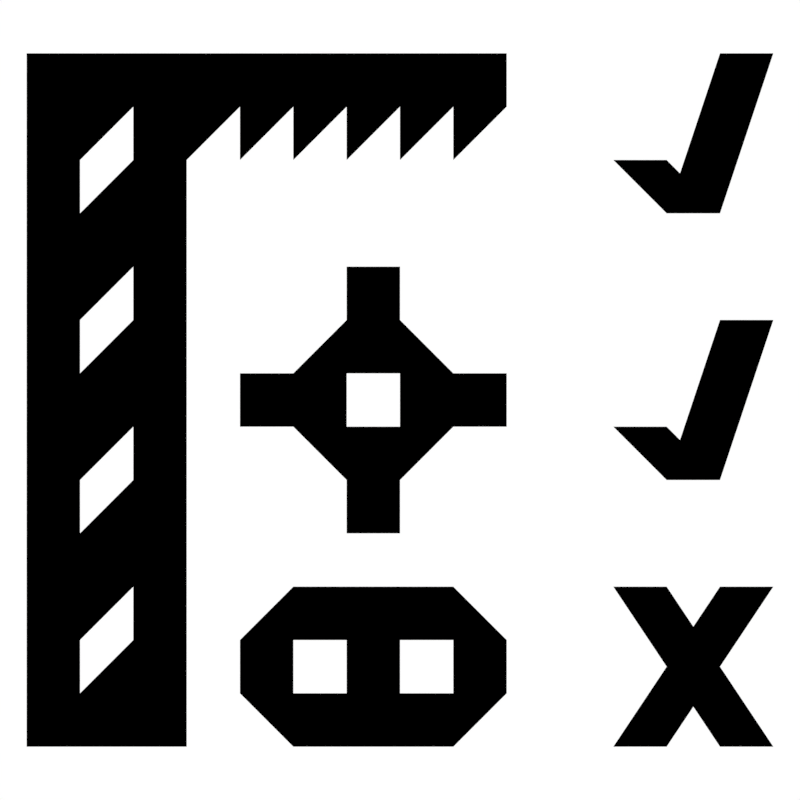 # Source: SimulationStep.blend  (saved by Blender 2.79.0; exported with 4.5.12 LTS)
import bpy
from mathutils import Matrix  # noqa: F401  (used for matrix-valued properties, if any)

bpy.ops.wm.read_factory_settings(use_empty=True)
scene = bpy.context.scene
scene.name = 'Scene'

# ---- collections
col_collection_1 = bpy.data.collections.new('Collection 1'); scene.collection.children.link(col_collection_1)

# ---- materials (node trees are filled in below, after node groups)
mat_material = bpy.data.materials.new('Material')
mat_material.alpha_threshold = 0.0
mat_material.use_transparent_shadow = False
mat_material.diffuse_color = (0.0, 0.0, 0.0, 1.0)
mat_material.roughness = 0.5
mat_material.line_color = (0.0, 0.0, 0.0, 1.0)

# ---- material node trees

# ---- world
world_world = bpy.data.worlds.new('World'); scene.world = world_world
world_world.color = (1.0, 1.0, 1.0)
world_world.use_sun_shadow = False
world_world.sun_shadow_jitter_overblur = 0.0
world_world.cycles.sampling_method = 'MANUAL'

# ---- cameras
cam_camera = bpy.data.cameras.new('Camera')
cam_camera.type = 'ORTHO'
cam_camera.clip_end = 100.0
cam_camera.lens = 35.0
cam_camera.sensor_width = 32.0
cam_camera.sensor_height = 18.0
cam_camera.ortho_scale = 1.5
cam_camera.dof.focus_distance = 0.0
cam_camera.dof.aperture_fstop = 128.0

# ---- meshes
me_cube = bpy.data.meshes.new('Cube')
me_cube.from_pydata([(0.7, 1.2, 0.0), (0.6, 1.2, 0.0), (1.0, 1.3, 0.0), (0.9, 1.3, 0.0), (0.8, 1.3, 0.0), (0.8, 1.3, 0.0), (0.7, 1.3, 0.0), (0.6, 1.3, 0.0), (0.5, 1.2, 0.0), (0.5, 1.3, 0.0), (1.4, 0.1, 0.0), (1.5, 0.1, 0.0), (1.5, 0.4, 0.0), (1.4, 0.4, 0.0), (1.2, 0.1, 0.0), (1.3, 0.1, 0.0), (1.3, 0.4, 0.0), (1.2, 0.4, 0.0), (1.2, 0.7, 0.0), (1.3, 0.7, 0.0), (1.4, 0.6, 0.0), (1.3, 0.6, 0.0), (1.4, 0.9, 0.0), (1.5, 0.9, 0.0), (1.5, 1.4, 0.0), (1.4, 1.4, 0.0), (1.3, 1.1, 0.0), (1.4, 1.1, 0.0), (1.3, 1.2, 0.0), (1.2, 1.2, 0.0), (0.8, 0.5, 0.0), (0.7, 0.5, 0.0), (1.0, 0.7, 0.0), (1.0, 0.8, 0.0), (0.7, 1.0, 0.0), (0.8, 1.0, 0.0), (0.5, 0.8, 0.0), (0.5, 0.7, 0.0), (0.7, 0.6, 0.0), (0.8, 0.6, 0.0), (0.9, 0.8, 0.0), (0.9, 0.7, 0.0), (0.8, 0.7, 0.0), (0.7, 0.7, 0.0), (0.6, 0.7, 0.0), (0.6, 0.8, 0.0), (0.8, 0.8, 0.0), (0.8, 0.9, 0.0), (0.7, 0.9, 0.0), (0.7, 0.8, 0.0), (0.3, 0.4, 0.0), (0.3, 0.9, 0.0), (0.3, 0.7, 0.0), (0.2, 0.3, 0.0), (0.2, 1.4, 0.0), (0.1, 1.4, 0.0), (0.1, 1.3, 0.0), (0.2, 1.3, 0.0), (0.3, 1.3, 0.0), (0.2, 1.2, 0.0), (0.2, 0.9, 0.0), (0.3, 1.0, 0.0), (0.3, 1.2, 0.0), (0.2, 0.6, 0.0), (0.3, 1.4, 0.0), (0.4, 1.4, 0.0), (0.4, 1.3, 0.0), (0.4, 1.2, 0.0), (0.3, 1.1, 0.0), (0.4, 1.1, 0.0), (0.4, 1.0, 0.0), (0.4, 0.9, 0.0), (0.3, 0.8, 0.0), (0.4, 0.8, 0.0), (0.4, 0.7, 0.0), (0.3, 0.6, 0.0), (0.4, 0.6, 0.0), (0.3, 0.5, 0.0), (0.4, 0.5, 0.0), (0.4, 0.4, 0.0), (0.3, 0.3, 0.0), (0.4, 0.3, 0.0), (0.3, 0.2, 0.0), (0.4, 0.2, 0.0), (0.3, 0.1, 0.0), (0.4, 0.1, 0.0), (0.2, 0.2, 0.0), (0.2, 0.1, 0.0), (0.1, 0.2, 0.0), (0.1, 0.1, 0.0), (0.1, 0.3, 0.0), (0.2, 0.5, 0.0), (0.1, 0.5, 0.0), (0.1, 0.6, 0.0), (0.2, 0.8, 0.0), (0.1, 0.8, 0.0), (0.1, 0.9, 0.0), (0.2, 1.1, 0.0), (0.1, 1.1, 0.0), (0.1, 1.2, 0.0), (0.7, 0.2, 0.0), (0.5, 0.2, 0.0), (0.6, 0.2, 0.0), (0.6, 0.1, 0.0), (0.7, 0.1, 0.0), (0.8, 0.2, 0.0), (0.8, 0.1, 0.0), (0.9, 0.2, 0.0), (0.9, 0.1, 0.0), (1.0, 0.2, 0.0), (0.5, 0.3, 0.0), (0.6, 0.3, 0.0), (0.7, 0.4, 0.0), (0.7, 0.3, 0.0), (0.9, 0.3, 0.0), (1.0, 0.3, 0.0), (0.9, 0.4, 0.0), (0.6, 0.4, 0.0), (0.8, 0.4, 0.0), (0.8, 0.3, 0.0), (0.8, 1.2, 0.0), (0.9, 1.2, 0.0), (0.5, 1.4, 0.0), (0.6, 1.4, 0.0), (0.7, 1.4, 0.0), (0.8, 1.4, 0.0), (0.9, 1.4, 0.0), (1.0, 1.4, 0.0)], [(5, 4)], [(67, 66, 9), (123, 7, 9, 122), (7, 123, 124, 6), (47, 48, 34, 35), (4, 125, 126, 3), (2, 3, 126, 127), (5, 6, 124, 125), (0, 6, 5), (5, 120, 3), (7, 9, 8), (121, 3, 2), (65, 122, 9, 66), (14, 15, 12, 13), (17, 16, 11, 10), (21, 20, 23, 22), (18, 19, 20, 21), (26, 27, 24, 25), (39, 38, 31, 30), (29, 28, 27, 26), (40, 41, 32, 33), (44, 45, 36, 37), (38, 43, 44), (41, 42, 39), (45, 48, 49), (47, 46, 40), (46, 42, 41, 40), (42, 43, 38, 39), (49, 48, 47, 46), (49, 45, 44, 43), (1, 7, 6), (61, 60, 97, 62), (52, 63, 94, 51), (50, 53, 91, 75), (82, 86, 80), (57, 56, 55, 54), (57, 59, 58), (57, 54, 64, 58), (58, 64, 65, 66), (58, 66, 67, 62), (62, 67, 69, 68), (68, 69, 70, 61), (61, 70, 71, 51), (51, 71, 73, 72), (72, 73, 74, 52), (52, 74, 76, 75), (75, 76, 78, 77), (77, 78, 79, 50), (50, 79, 81, 80), (80, 81, 83, 82), (82, 83, 85, 84), (82, 84, 87, 86), (86, 87, 89, 88), (86, 88, 90, 53), (53, 90, 92, 91), (91, 92, 93, 63), (63, 93, 95, 94), (94, 95, 96, 60), (60, 96, 98, 97), (97, 98, 99, 59), (57, 59, 99, 56), (102, 103, 104, 100), (100, 104, 106, 105), (105, 106, 108, 107), (108, 109, 107), (101, 103, 102), (115, 116, 114), (111, 117, 110), (117, 111, 113, 112), (112, 113, 119, 118), (116, 118, 119, 114), (109, 115, 114, 107), (105, 119, 113, 100), (102, 111, 110, 101)])
me_cube.materials.append(mat_material)
me_cube.use_remesh_preserve_volume = False
me_cube.use_remesh_preserve_attributes = False
me_cube.use_mirror_vertex_groups = False
me_cube.update()

# ---- objects
ob_cube = bpy.data.objects.new('Cube', me_cube)
ob_camera = bpy.data.objects.new('Camera', cam_camera)

# ---- transforms, parenting, visibility, modifiers, constraints
ob_cube.location = (0.0, 0.0, 0.0)
ob_cube.lock_rotations_4d = False
ob_cube.empty_display_type = 'ARROWS'
ob_cube.lineart.crease_threshold = 0.0
ob_camera.location = (0.8, 0.75, 10.0)
ob_camera.lock_rotations_4d = False
ob_camera.empty_display_type = 'ARROWS'
ob_camera.color = (0.0, 0.0, 0.0, 0.0)
ob_camera.display_type = 'WIRE'
ob_camera.lineart.crease_threshold = 0.0

# ---- collection membership
col_collection_1.objects.link(ob_cube)
col_collection_1.objects.link(ob_camera)

# ---- scene / render settings (as saved in the file)
scene.camera = ob_camera
scene.frame_start = 1; scene.frame_end = 250; scene.frame_set(48)
scene.render.engine = 'BLENDER_EEVEE_NEXT'
scene.render.resolution_x = 64
scene.render.resolution_y = 64
scene.render.dither_intensity = 0.0
scene.render.film_transparent = True
scene.cycles.use_denoising = False
scene.cycles.samples = 128
scene.cycles.sampling_pattern = 'TABULATED_SOBOL'
scene.cycles.use_adaptive_sampling = False
scene.cycles.use_light_tree = False
scene.cycles.blur_glossy = 0.0
scene.cycles.sample_clamp_indirect = 0.0
scene.view_settings.view_transform = 'Standard'
bpy.context.view_layer.update()
